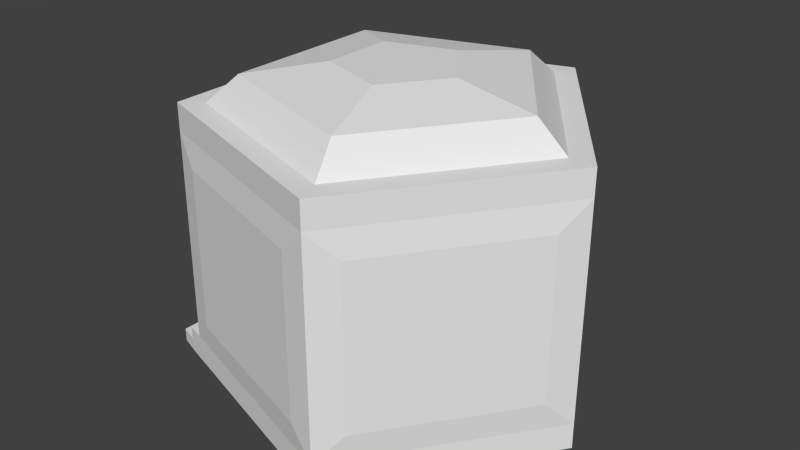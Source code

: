 # Source: contain1.blend  (saved by Blender 2.79.0; exported with 4.5.12 LTS)
import bpy
from mathutils import Matrix  # noqa: F401  (used for matrix-valued properties, if any)

bpy.ops.wm.read_factory_settings(use_empty=True)
scene = bpy.context.scene
scene.name = 'Scene'

# ---- collections
col_collection_1 = bpy.data.collections.new('Collection 1'); scene.collection.children.link(col_collection_1)

# ---- world
world_world = bpy.data.worlds.new('World'); scene.world = world_world
world_world.color = (0.05088, 0.05088, 0.05088)
world_world.use_sun_shadow = False
world_world.sun_shadow_jitter_overblur = 0.0
world_world.cycles.sampling_method = 'NONE'
world_world.cycles.sample_map_resolution = 256

# ---- meshes
me_icosphere_003 = bpy.data.meshes.new('Icosphere.003')
me_icosphere_003.from_pydata([(-2.839, 0.0, 0.4975), (-2.648, 0.0, 0.4996), (-2.648, 1.07, 0.4996), (-2.648, -1.07, 0.4996), (-2.839, -1.067, 0.4975), (-2.839, 1.067, 0.4975), (-2.648, 0.0, 3.5), (-2.839, 0.0, 3.498), (-2.648, 1.07, 3.5), (-2.648, -1.07, 3.5), (-2.839, -1.067, 3.498), (-2.839, 1.067, 3.498)], [], [(0, 4, 10, 7), (1, 2, 8, 6), (3, 1, 6, 9), (5, 0, 7, 11)])
_uv = me_icosphere_003.uv_layers.new(name='UVMap')
_uv.uv.foreach_set('vector', [0.2587, 1.0, 1.495e-07, 1.0, 0.0, 0.0, 0.2587, 0.0, 0.7587, 9.934e-09, 1.0, 0.0, 1.0, 1.0, 0.7587, 1.0, 0.5174, 1.987e-08, 0.7587, 9.934e-09, 0.7587, 1.0, 0.5174, 1.0, 0.5174, 1.0, 0.2587, 1.0, 0.2587, 0.0, 0.5174, 0.0])
me_icosphere_003.use_remesh_preserve_volume = False
me_icosphere_003.use_remesh_preserve_attributes = False
me_icosphere_003.use_mirror_vertex_groups = False
me_icosphere_003.update()
me_icosphere_002 = bpy.data.meshes.new('Icosphere.002')
me_icosphere_002.from_pydata([(3.489e-06, 7.449e-09, 0.5015), (0.9747, -3.0, 0.5007), (3.154, 7.449e-09, 0.5007), (-2.477, -1.854, 0.5007), (-2.477, 1.854, 0.5007), (0.9747, 3.0, 0.5007), (3.628, 8.568e-09, 0.004839), (1.121, 3.45, 0.004842), (-2.935, 2.132, 0.004842), (-2.935, -2.132, 0.004842), (1.121, -3.45, 0.004842), (3.628, 8.566e-09, 0.4965), (1.121, 3.45, 0.4965), (-2.935, 2.132, 0.4965), (-2.935, -2.132, 0.4965), (1.121, -3.45, 0.4965), (-2.541, 1.854, 4.501), (0.9857, -3.0, 4.501), (1.132, -3.45, 4.496), (3.167, 6.518e-09, 5.001), (0.987, 3.0, 5.001), (-2.54, 1.854, 5.001), (-2.54, -1.854, 5.001), (0.987, -3.0, 5.001), (-2.922, 2.132, 4.996), (1.133, 3.45, 4.996), (3.64, 7.635e-09, 4.996), (-2.922, -2.132, 4.996), (1.133, -3.45, 4.996), (2.603, 5.353e-09, 5.501), (0.8128, 2.464, 5.501), (-2.083, 1.523, 5.501), (-2.083, -1.523, 5.501), (0.8128, -2.464, 5.501), (1.13, 2.942e-08, 5.751), (0.3576, 1.063, 5.751), (-0.8917, 0.6568, 5.751), (-0.8917, -0.6568, 5.751), (0.3576, -1.063, 5.751), (-2.935, 2.132, 0.002748), (-2.935, -2.132, 0.002748), (-2.935, 2.132, 0.2486), (-2.935, -2.132, 0.2486), (-3.285, 2.016, 0.4965), (-3.285, -2.016, 0.4965), (-3.285, 2.016, 0.002748), (-3.285, -2.016, 0.002748), (-3.285, 2.016, 0.2486), (-3.285, -2.016, 0.2486), (-3.635, 1.889, 0.002748), (-3.635, -1.889, 0.002748), (-3.635, 1.889, 0.2486), (-3.635, -1.889, 0.2486), (-2.477, 0.0, 0.5007), (-2.935, 0.0, 0.4965), (-2.477, -1.066, 0.5007), (-2.935, -1.066, 0.4965), (-2.477, 1.066, 0.5007), (-2.935, 1.066, 0.4965), (-2.477, 1.073, 3.496), (-2.477, -1.073, 3.496), (3.165, 6.518e-09, 4.501), (0.9857, 3.0, 4.501), (-2.541, -1.854, 4.501), (1.65, 4.014e-09, 4.501), (0.5176, 1.559, 4.501), (-1.315, 0.9637, 4.501), (-1.315, -0.9637, 4.501), (0.5176, -1.559, 4.501), (1.65, 4.014e-09, 4.686), (0.5176, 1.559, 4.686), (-1.315, 0.9637, 4.686), (-1.315, -0.9637, 4.686), (0.5176, -1.559, 4.686), (-2.434, 2.344, 3.996), (0.6081, 3.333, 3.996), (-2.442, 2.344, 0.9965), (0.5999, 3.333, 0.9965), (3.638, 7.635e-09, 4.496), (1.132, 3.45, 4.496), (-2.924, 2.132, 4.496), (-2.924, -2.132, 4.496), (3.356, 0.4606, 0.9964), (1.476, 3.048, 0.9964), (3.364, 0.4606, 3.996), (1.484, 3.048, 3.996), (1.476, -3.048, 0.9964), (3.356, -0.4606, 0.9964), (1.484, -3.048, 3.996), (3.364, -0.4606, 3.996), (-2.442, -2.344, 0.9965), (0.5999, -3.333, 0.9965), (-2.434, -2.344, 3.996), (0.6081, -3.333, 3.996), (-2.924, 1.076, 4.496), (-2.924, -1.076, 4.496), (0.6061, 3.333, 3.246), (-2.436, 2.344, 3.246), (-2.927, -2.132, 3.496), (-2.927, 2.132, 3.496), (1.129, -3.45, 3.496), (1.129, 3.45, 3.496), (3.636, 7.868e-09, 3.496), (1.482, 3.048, 3.246), (3.362, 0.4606, 3.246), (1.482, -3.048, 3.246), (3.362, -0.4606, 3.246), (-2.436, -2.344, 3.246), (0.6061, -3.333, 3.246), (-2.927, -1.073, 3.496), (-2.927, 1.073, 3.496)], [], [(2, 5, 0), (5, 4, 0), (4, 57, 53, 55, 3, 0), (3, 1, 0), (1, 2, 0), (9, 10, 15, 14), (7, 8, 13, 12), (10, 6, 11, 15), (8, 9, 40, 39), (6, 7, 12, 11), (56, 55, 53, 54), (21, 20, 25, 24), (23, 22, 27, 28), (20, 19, 26, 25), (19, 23, 28, 26), (23, 19, 29, 33), (27, 22, 21, 24), (33, 29, 34, 38), (20, 21, 31, 30), (21, 22, 32, 31), (22, 23, 33, 32), (19, 20, 30, 29), (34, 35, 36, 37, 38), (30, 31, 36, 35), (31, 32, 37, 36), (32, 33, 38, 37), (29, 30, 35, 34), (41, 39, 45, 47), (9, 14, 42, 40), (13, 41, 47, 43), (13, 8, 39, 41), (54, 53, 57, 58), (14, 56, 54, 58, 13, 43, 44), (40, 42, 48, 46), (42, 14, 44, 48), (46, 48, 52, 50), (44, 43, 47, 48), (49, 50, 52, 51), (47, 45, 49, 51), (48, 47, 51, 52), (67, 66, 71, 72), (62, 61, 64, 65), (73, 72, 71, 70, 69), (68, 67, 72, 73), (65, 64, 69, 70), (64, 68, 73, 69), (66, 65, 70, 71), (4, 5, 62, 16), (1, 3, 63, 17), (5, 2, 61, 62), (2, 1, 17, 61), (109, 110, 59, 60), (61, 17, 68, 64), (16, 62, 65, 66), (63, 16, 66, 67), (17, 63, 67, 68), (101, 12, 77, 96), (99, 80, 74, 97), (12, 13, 76, 77), (96, 97, 74, 75), (78, 79, 25, 26), (18, 78, 26, 28), (79, 80, 24, 25), (81, 18, 28, 27), (15, 11, 87, 86), (101, 79, 85, 103), (98, 14, 90, 107), (80, 79, 75, 74), (104, 103, 85, 84), (79, 78, 84, 85), (102, 11, 82, 104), (11, 12, 83, 82), (105, 106, 89, 88), (102, 78, 89, 106), (100, 15, 86, 105), (78, 18, 88, 89), (107, 108, 93, 92), (18, 81, 92, 93), (100, 18, 93, 108), (14, 15, 91, 90), (109, 56, 14, 98), (99, 13, 58, 110), (80, 99, 110, 94), (95, 109, 98, 81), (15, 100, 108, 91), (90, 91, 108, 107), (18, 100, 105, 88), (11, 102, 106, 87), (86, 87, 106, 105), (78, 102, 104, 84), (82, 83, 103, 104), (81, 98, 107, 92), (12, 101, 103, 83), (77, 76, 97, 96), (13, 99, 97, 76), (79, 101, 96, 75), (95, 94, 110, 109), (24, 80, 94), (27, 95, 81), (24, 94, 95, 27), (16, 63, 60, 59), (16, 59, 57, 4), (55, 60, 63, 3), (56, 109, 60, 55), (57, 59, 110, 58)])
me_icosphere_002.use_remesh_preserve_volume = False
me_icosphere_002.use_remesh_preserve_attributes = False
me_icosphere_002.use_mirror_vertex_groups = False
me_icosphere_002.update()

# ---- objects
ob_icosphere_001 = bpy.data.objects.new('Icosphere.001', me_icosphere_003)
ob_icosphere = bpy.data.objects.new('Icosphere', me_icosphere_002)

# ---- transforms, parenting, visibility, modifiers, constraints
ob_icosphere_001.location = (0.075, 0.0, 0.0)
ob_icosphere_001.lineart.crease_threshold = 0.0
ob_icosphere.location = (0.0, 0.0, 0.0)
ob_icosphere.lineart.crease_threshold = 0.0

# ---- collection membership
col_collection_1.objects.link(ob_icosphere_001)
col_collection_1.objects.link(ob_icosphere)

# ---- scene / render settings (as saved in the file)
scene.frame_start = 1; scene.frame_end = 250; scene.frame_set(1)
scene.render.engine = 'BLENDER_EEVEE_NEXT'
scene.render.resolution_percentage = 50
scene.render.dither_intensity = 0.0
scene.cycles.use_denoising = False
scene.cycles.samples = 10
scene.cycles.sampling_pattern = 'TABULATED_SOBOL'
scene.cycles.light_sampling_threshold = 0.0
scene.cycles.use_adaptive_sampling = False
scene.cycles.use_light_tree = False
scene.cycles.blur_glossy = 0.0
scene.cycles.pixel_filter_type = 'GAUSSIAN'
scene.cycles.sample_clamp_indirect = 0.0
scene.view_settings.view_transform = 'Standard'
bpy.context.view_layer.update()

# ---- added for rendering (the .blend has no active camera and no usable light): camera, sun
cam_auto = bpy.data.cameras.new('AutoCamera')
cam_auto.lens = 50.0
cam_auto.sensor_width = 36.0
cam_auto.clip_end = 1000.0
ob_auto_camera = bpy.data.objects.new('AutoCamera', cam_auto)
scene.collection.objects.link(ob_auto_camera)
ob_auto_camera.location = (10.6955, -12.8315, 11.431)
ob_auto_camera.rotation_euler = (1.09748, -7.21219e-08, 0.694738)
scene.camera = ob_auto_camera
light_auto_sun = bpy.data.lights.new('AutoSun', 'SUN')
light_auto_sun.energy = 3.0
light_auto_sun.angle = 0.0523599
ob_auto_sun = bpy.data.objects.new('AutoSun', light_auto_sun)
scene.collection.objects.link(ob_auto_sun)
ob_auto_sun.rotation_euler = (0.872665, 0.174533, 0.523599)
bpy.context.view_layer.update()
